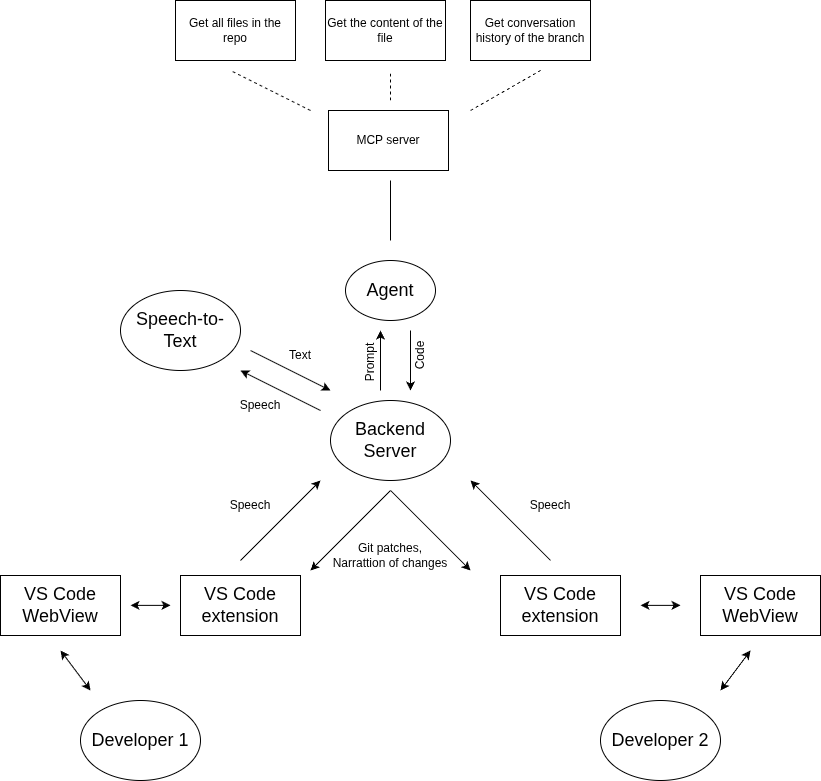

The diagram above was exported from draw.io. Its source (the exported page's mxGraphModel, read from the mxfile embedded in the PNG):
<mxGraphModel dx="1539" dy="912" grid="1" gridSize="10" guides="1" tooltips="1" connect="1" arrows="1" fold="1" page="1" pageScale="1" pageWidth="827" pageHeight="1169" math="0" shadow="0">
  <root>
    <mxCell id="0" />
    <mxCell id="1" parent="0" />
    <mxCell id="drp4ED5c9fEHr3_R21yy-1" value="&lt;font style=&quot;font-size: 18px;&quot;&gt;Developer 1&lt;/font&gt;" style="ellipse;whiteSpace=wrap;html=1;" vertex="1" parent="1">
      <mxGeometry x="180" y="780" width="120" height="80" as="geometry" />
    </mxCell>
    <mxCell id="drp4ED5c9fEHr3_R21yy-3" value="&lt;font style=&quot;font-size: 18px;&quot;&gt;Developer 2&lt;/font&gt;" style="ellipse;whiteSpace=wrap;html=1;" vertex="1" parent="1">
      <mxGeometry x="700" y="780" width="120" height="80" as="geometry" />
    </mxCell>
    <mxCell id="drp4ED5c9fEHr3_R21yy-5" value="VS Code extension" style="rounded=0;whiteSpace=wrap;html=1;fontSize=18;" vertex="1" parent="1">
      <mxGeometry x="280" y="655" width="120" height="60" as="geometry" />
    </mxCell>
    <mxCell id="drp4ED5c9fEHr3_R21yy-6" value="VS Code WebView" style="rounded=0;whiteSpace=wrap;html=1;fontSize=18;" vertex="1" parent="1">
      <mxGeometry x="100" y="655" width="120" height="60" as="geometry" />
    </mxCell>
    <mxCell id="drp4ED5c9fEHr3_R21yy-7" value="" style="endArrow=classic;startArrow=classic;html=1;rounded=0;" edge="1" parent="1">
      <mxGeometry width="50" height="50" relative="1" as="geometry">
        <mxPoint x="160" y="730" as="sourcePoint" />
        <mxPoint x="190" y="770" as="targetPoint" />
      </mxGeometry>
    </mxCell>
    <mxCell id="drp4ED5c9fEHr3_R21yy-8" value="" style="endArrow=classic;startArrow=classic;html=1;rounded=0;" edge="1" parent="1">
      <mxGeometry width="50" height="50" relative="1" as="geometry">
        <mxPoint x="230" y="684.83" as="sourcePoint" />
        <mxPoint x="270" y="684.83" as="targetPoint" />
      </mxGeometry>
    </mxCell>
    <mxCell id="drp4ED5c9fEHr3_R21yy-9" value="&lt;font style=&quot;font-size: 18px;&quot;&gt;Backend Server&lt;/font&gt;" style="ellipse;whiteSpace=wrap;html=1;" vertex="1" parent="1">
      <mxGeometry x="430" y="480" width="120" height="80" as="geometry" />
    </mxCell>
    <mxCell id="drp4ED5c9fEHr3_R21yy-10" value="" style="endArrow=classic;html=1;rounded=0;" edge="1" parent="1">
      <mxGeometry width="50" height="50" relative="1" as="geometry">
        <mxPoint x="340" y="640" as="sourcePoint" />
        <mxPoint x="420" y="560" as="targetPoint" />
      </mxGeometry>
    </mxCell>
    <mxCell id="drp4ED5c9fEHr3_R21yy-11" value="Speech" style="text;html=1;whiteSpace=wrap;strokeColor=none;fillColor=none;align=center;verticalAlign=middle;rounded=0;" vertex="1" parent="1">
      <mxGeometry x="320" y="570" width="60" height="30" as="geometry" />
    </mxCell>
    <mxCell id="drp4ED5c9fEHr3_R21yy-12" value="VS Code extension" style="rounded=0;whiteSpace=wrap;html=1;fontSize=18;" vertex="1" parent="1">
      <mxGeometry x="600" y="655" width="120" height="60" as="geometry" />
    </mxCell>
    <mxCell id="drp4ED5c9fEHr3_R21yy-13" value="VS Code WebView" style="rounded=0;whiteSpace=wrap;html=1;fontSize=18;" vertex="1" parent="1">
      <mxGeometry x="800" y="655" width="120" height="60" as="geometry" />
    </mxCell>
    <mxCell id="drp4ED5c9fEHr3_R21yy-14" value="" style="endArrow=classic;startArrow=classic;html=1;rounded=0;" edge="1" parent="1">
      <mxGeometry width="50" height="50" relative="1" as="geometry">
        <mxPoint x="850" y="730" as="sourcePoint" />
        <mxPoint x="820" y="770" as="targetPoint" />
      </mxGeometry>
    </mxCell>
    <mxCell id="drp4ED5c9fEHr3_R21yy-15" value="" style="endArrow=classic;startArrow=classic;html=1;rounded=0;" edge="1" parent="1">
      <mxGeometry width="50" height="50" relative="1" as="geometry">
        <mxPoint x="740" y="684.83" as="sourcePoint" />
        <mxPoint x="780" y="684.83" as="targetPoint" />
      </mxGeometry>
    </mxCell>
    <mxCell id="drp4ED5c9fEHr3_R21yy-16" value="" style="endArrow=classic;html=1;rounded=0;" edge="1" parent="1">
      <mxGeometry width="50" height="50" relative="1" as="geometry">
        <mxPoint x="650" y="640" as="sourcePoint" />
        <mxPoint x="570" y="560" as="targetPoint" />
      </mxGeometry>
    </mxCell>
    <mxCell id="drp4ED5c9fEHr3_R21yy-17" value="Speech" style="text;html=1;whiteSpace=wrap;strokeColor=none;fillColor=none;align=center;verticalAlign=middle;rounded=0;" vertex="1" parent="1">
      <mxGeometry x="620" y="570" width="60" height="30" as="geometry" />
    </mxCell>
    <mxCell id="drp4ED5c9fEHr3_R21yy-18" value="" style="endArrow=classic;html=1;rounded=0;" edge="1" parent="1">
      <mxGeometry width="50" height="50" relative="1" as="geometry">
        <mxPoint x="490" y="570" as="sourcePoint" />
        <mxPoint x="410" y="650" as="targetPoint" />
      </mxGeometry>
    </mxCell>
    <mxCell id="drp4ED5c9fEHr3_R21yy-19" value="Git patches,&lt;div&gt;Narrattion of changes&lt;/div&gt;" style="text;html=1;whiteSpace=wrap;strokeColor=none;fillColor=none;align=center;verticalAlign=middle;rounded=0;" vertex="1" parent="1">
      <mxGeometry x="425" y="620" width="130" height="30" as="geometry" />
    </mxCell>
    <mxCell id="drp4ED5c9fEHr3_R21yy-20" value="" style="endArrow=classic;html=1;rounded=0;" edge="1" parent="1">
      <mxGeometry width="50" height="50" relative="1" as="geometry">
        <mxPoint x="490" y="570" as="sourcePoint" />
        <mxPoint x="570" y="650" as="targetPoint" />
      </mxGeometry>
    </mxCell>
    <mxCell id="drp4ED5c9fEHr3_R21yy-21" value="" style="endArrow=classic;html=1;rounded=0;" edge="1" parent="1">
      <mxGeometry width="50" height="50" relative="1" as="geometry">
        <mxPoint x="420" y="490" as="sourcePoint" />
        <mxPoint x="340" y="450" as="targetPoint" />
      </mxGeometry>
    </mxCell>
    <mxCell id="drp4ED5c9fEHr3_R21yy-23" value="&lt;font style=&quot;font-size: 18px;&quot;&gt;Speech-to-Text&lt;/font&gt;" style="ellipse;whiteSpace=wrap;html=1;" vertex="1" parent="1">
      <mxGeometry x="220" y="370" width="120" height="80" as="geometry" />
    </mxCell>
    <mxCell id="drp4ED5c9fEHr3_R21yy-24" value="Speech" style="text;html=1;whiteSpace=wrap;strokeColor=none;fillColor=none;align=center;verticalAlign=middle;rounded=0;" vertex="1" parent="1">
      <mxGeometry x="330" y="470" width="60" height="30" as="geometry" />
    </mxCell>
    <mxCell id="drp4ED5c9fEHr3_R21yy-26" value="" style="endArrow=classic;html=1;rounded=0;" edge="1" parent="1">
      <mxGeometry width="50" height="50" relative="1" as="geometry">
        <mxPoint x="350" y="430" as="sourcePoint" />
        <mxPoint x="430" y="470" as="targetPoint" />
      </mxGeometry>
    </mxCell>
    <mxCell id="drp4ED5c9fEHr3_R21yy-27" value="Text" style="text;html=1;whiteSpace=wrap;strokeColor=none;fillColor=none;align=center;verticalAlign=middle;rounded=0;" vertex="1" parent="1">
      <mxGeometry x="370" y="420" width="60" height="30" as="geometry" />
    </mxCell>
    <mxCell id="drp4ED5c9fEHr3_R21yy-28" value="&lt;font style=&quot;font-size: 18px;&quot;&gt;Agent&lt;/font&gt;" style="ellipse;whiteSpace=wrap;html=1;" vertex="1" parent="1">
      <mxGeometry x="445" y="340" width="90" height="60" as="geometry" />
    </mxCell>
    <mxCell id="drp4ED5c9fEHr3_R21yy-29" value="" style="endArrow=classic;html=1;rounded=0;" edge="1" parent="1">
      <mxGeometry width="50" height="50" relative="1" as="geometry">
        <mxPoint x="480" y="470" as="sourcePoint" />
        <mxPoint x="480" y="410" as="targetPoint" />
      </mxGeometry>
    </mxCell>
    <mxCell id="drp4ED5c9fEHr3_R21yy-30" value="MCP server" style="rounded=0;whiteSpace=wrap;html=1;" vertex="1" parent="1">
      <mxGeometry x="428" y="190" width="120" height="60" as="geometry" />
    </mxCell>
    <mxCell id="drp4ED5c9fEHr3_R21yy-31" value="Get all files in the repo" style="rounded=0;whiteSpace=wrap;html=1;" vertex="1" parent="1">
      <mxGeometry x="275" y="80" width="120" height="60" as="geometry" />
    </mxCell>
    <mxCell id="drp4ED5c9fEHr3_R21yy-33" value="Get the content of the file" style="rounded=0;whiteSpace=wrap;html=1;" vertex="1" parent="1">
      <mxGeometry x="425" y="80" width="120" height="60" as="geometry" />
    </mxCell>
    <mxCell id="drp4ED5c9fEHr3_R21yy-34" value="Get conversation history of the branch" style="rounded=0;whiteSpace=wrap;html=1;" vertex="1" parent="1">
      <mxGeometry x="570" y="80" width="120" height="60" as="geometry" />
    </mxCell>
    <mxCell id="drp4ED5c9fEHr3_R21yy-35" value="" style="endArrow=none;dashed=1;html=1;rounded=0;" edge="1" parent="1">
      <mxGeometry width="50" height="50" relative="1" as="geometry">
        <mxPoint x="410" y="190" as="sourcePoint" />
        <mxPoint x="330" y="150" as="targetPoint" />
      </mxGeometry>
    </mxCell>
    <mxCell id="drp4ED5c9fEHr3_R21yy-36" value="" style="endArrow=none;dashed=1;html=1;rounded=0;" edge="1" parent="1">
      <mxGeometry width="50" height="50" relative="1" as="geometry">
        <mxPoint x="490" y="180" as="sourcePoint" />
        <mxPoint x="490" y="150" as="targetPoint" />
      </mxGeometry>
    </mxCell>
    <mxCell id="drp4ED5c9fEHr3_R21yy-37" value="" style="endArrow=none;dashed=1;html=1;rounded=0;" edge="1" parent="1">
      <mxGeometry width="50" height="50" relative="1" as="geometry">
        <mxPoint x="570" y="190" as="sourcePoint" />
        <mxPoint x="640" y="150" as="targetPoint" />
      </mxGeometry>
    </mxCell>
    <mxCell id="drp4ED5c9fEHr3_R21yy-38" value="" style="endArrow=none;html=1;rounded=0;" edge="1" parent="1">
      <mxGeometry width="50" height="50" relative="1" as="geometry">
        <mxPoint x="490" y="320" as="sourcePoint" />
        <mxPoint x="490" y="260" as="targetPoint" />
      </mxGeometry>
    </mxCell>
    <mxCell id="drp4ED5c9fEHr3_R21yy-39" value="Prompt" style="text;html=1;whiteSpace=wrap;strokeColor=none;fillColor=none;align=center;verticalAlign=middle;rounded=0;rotation=-90;" vertex="1" parent="1">
      <mxGeometry x="440" y="427" width="60" height="30" as="geometry" />
    </mxCell>
    <mxCell id="drp4ED5c9fEHr3_R21yy-40" value="" style="endArrow=classic;html=1;rounded=0;" edge="1" parent="1">
      <mxGeometry width="50" height="50" relative="1" as="geometry">
        <mxPoint x="510" y="410" as="sourcePoint" />
        <mxPoint x="510" y="470" as="targetPoint" />
      </mxGeometry>
    </mxCell>
    <mxCell id="drp4ED5c9fEHr3_R21yy-41" value="Code" style="text;html=1;whiteSpace=wrap;strokeColor=none;fillColor=none;align=center;verticalAlign=middle;rounded=0;rotation=-90;" vertex="1" parent="1">
      <mxGeometry x="490" y="420" width="60" height="30" as="geometry" />
    </mxCell>
  </root>
</mxGraphModel>